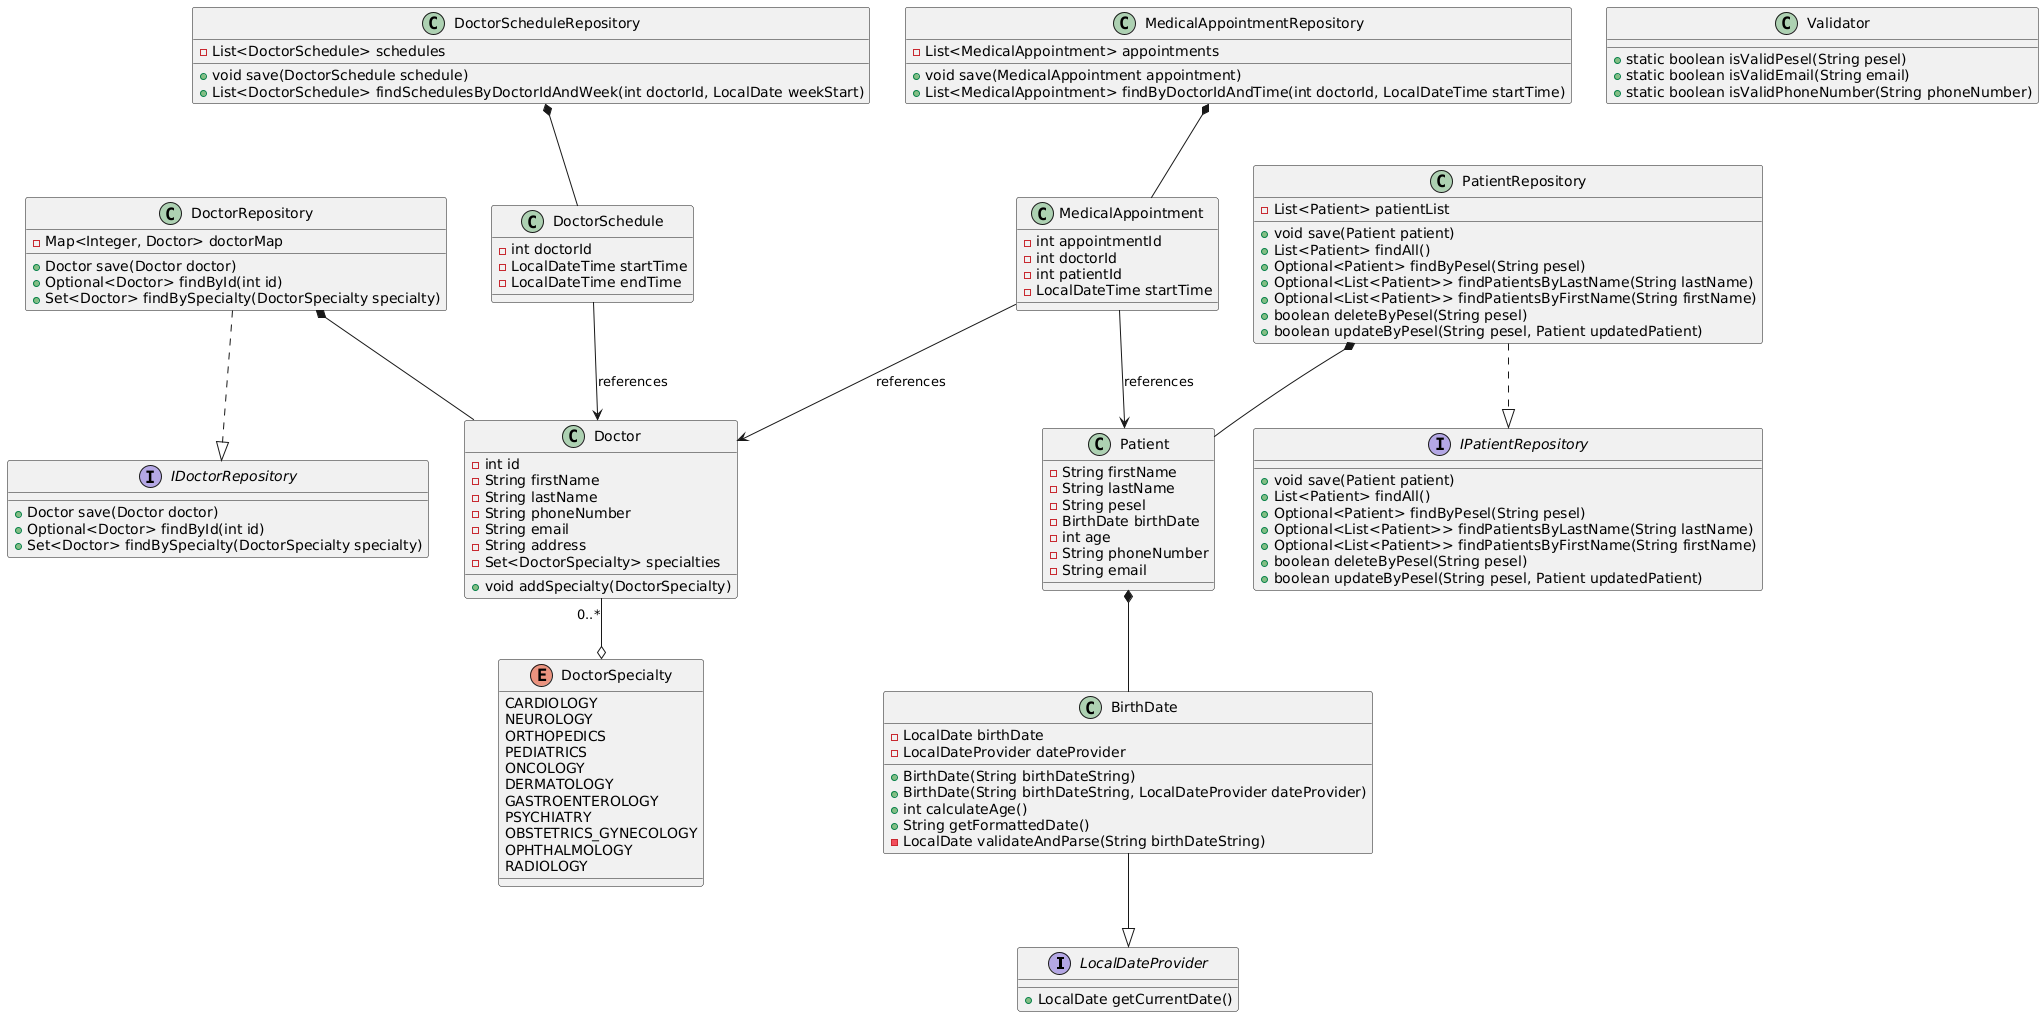

The diagram above was rendered by PlantUML. Its source (embedded in the PNG):
@startuml
interface LocalDateProvider {
    +LocalDate getCurrentDate()
}

class BirthDate {
    -LocalDate birthDate
    -LocalDateProvider dateProvider
    +BirthDate(String birthDateString)
    +BirthDate(String birthDateString, LocalDateProvider dateProvider)
    +int calculateAge()
    +String getFormattedDate()
    -LocalDate validateAndParse(String birthDateString)
}

class Doctor {
    -int id
    -String firstName
    -String lastName
    -String phoneNumber
    -String email
    -String address
    -Set<DoctorSpecialty> specialties
    +void addSpecialty(DoctorSpecialty)
}

class DoctorSchedule {
    -int doctorId
    -LocalDateTime startTime
    -LocalDateTime endTime
}

class MedicalAppointment {
    -int appointmentId
    -int doctorId
    -int patientId
    -LocalDateTime startTime
}

class Patient {
    -String firstName
    -String lastName
    -String pesel
    -BirthDate birthDate
    -int age
    -String phoneNumber
    -String email
}

class Validator {
    +static boolean isValidPesel(String pesel)
    +static boolean isValidEmail(String email)
    +static boolean isValidPhoneNumber(String phoneNumber)
}

enum DoctorSpecialty {
    CARDIOLOGY
    NEUROLOGY
    ORTHOPEDICS
    PEDIATRICS
    ONCOLOGY
    DERMATOLOGY
    GASTROENTEROLOGY
    PSYCHIATRY
    OBSTETRICS_GYNECOLOGY
    OPHTHALMOLOGY
    RADIOLOGY
}

    class DoctorRepository {
        - Map<Integer, Doctor> doctorMap
        + Doctor save(Doctor doctor)
        + Optional<Doctor> findById(int id)
        + Set<Doctor> findBySpecialty(DoctorSpecialty specialty)
    }

    class DoctorScheduleRepository {
        - List<DoctorSchedule> schedules
        + void save(DoctorSchedule schedule)
        + List<DoctorSchedule> findSchedulesByDoctorIdAndWeek(int doctorId, LocalDate weekStart)
    }

    class MedicalAppointmentRepository {
        - List<MedicalAppointment> appointments
        + void save(MedicalAppointment appointment)
        + List<MedicalAppointment> findByDoctorIdAndTime(int doctorId, LocalDateTime startTime)
    }

    class PatientRepository {
        - List<Patient> patientList
        + void save(Patient patient)
        + List<Patient> findAll()
        + Optional<Patient> findByPesel(String pesel)
        + Optional<List<Patient>> findPatientsByLastName(String lastName)
        + Optional<List<Patient>> findPatientsByFirstName(String firstName)
        + boolean deleteByPesel(String pesel)
        + boolean updateByPesel(String pesel, Patient updatedPatient)
    }


interface IDoctorRepository {
    + Doctor save(Doctor doctor)
    + Optional<Doctor> findById(int id)
    + Set<Doctor> findBySpecialty(DoctorSpecialty specialty)
}

interface IPatientRepository {
    + void save(Patient patient)
    + List<Patient> findAll()
    + Optional<Patient> findByPesel(String pesel)
    + Optional<List<Patient>> findPatientsByLastName(String lastName)
    + Optional<List<Patient>> findPatientsByFirstName(String firstName)
    + boolean deleteByPesel(String pesel)
    + boolean updateByPesel(String pesel, Patient updatedPatient)
}

BirthDate --|> LocalDateProvider
Patient *-- BirthDate
Doctor "0..*" --o DoctorSpecialty
DoctorSchedule --> Doctor : references
MedicalAppointment --> Doctor : references
MedicalAppointment --> Patient : references

DoctorRepository ..|> IDoctorRepository
PatientRepository ..|> IPatientRepository

DoctorRepository *-- Doctor
DoctorScheduleRepository *-- DoctorSchedule
MedicalAppointmentRepository *-- MedicalAppointment
PatientRepository *-- Patient
@enduml